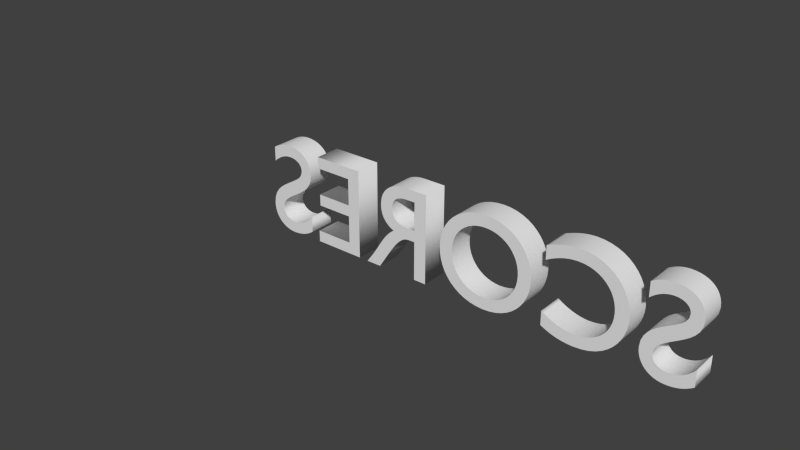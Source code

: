 # Source: scores.blend  (saved by Blender 2.67.0; exported with 4.5.12 LTS)
import bpy
from mathutils import Matrix  # noqa: F401  (used for matrix-valued properties, if any)

bpy.ops.wm.read_factory_settings(use_empty=True)
scene = bpy.context.scene
scene.name = 'Scene'

# ---- collections
col_collection_1 = bpy.data.collections.new('Collection 1'); scene.collection.children.link(col_collection_1)

# ---- world
world_world = bpy.data.worlds.new('World'); scene.world = world_world
world_world.color = (0.05088, 0.05088, 0.05088)
world_world.use_sun_shadow = False
world_world.sun_shadow_jitter_overblur = 0.0
world_world.cycles.sampling_method = 'MANUAL'
world_world.cycles.sample_map_resolution = 256

# ---- curves / text
txt_text = bpy.data.curves.new('Text', 'FONT')
txt_text.dimensions = '2D'
txt_text.body = 'SCORES'
txt_text.use_path_clamp = True
txt_text.bevel_resolution = 0
txt_text.extrude = 0.1

# ---- objects
ob_text = bpy.data.objects.new('Text', txt_text)

# ---- transforms, parenting, visibility, modifiers, constraints
ob_text.location = (0.0, 0.0, 0.0)
ob_text.rotation_euler = (1.571, 0.0, 3.142)
ob_text.scale = (0.7, 0.7, 0.7)
ob_text.lineart.crease_threshold = 0.0
_m = ob_text.modifiers.new('Triangulate', 'TRIANGULATE')
_m.quad_method = 'BEAUTY'

# ---- collection membership
col_collection_1.objects.link(ob_text)

# ---- scene / render settings (as saved in the file)
scene.frame_start = 1; scene.frame_end = 250; scene.frame_set(1)
scene.render.engine = 'BLENDER_EEVEE_NEXT'
scene.render.image_settings.color_mode = 'RGB'
scene.render.image_settings.compression = 90
scene.render.resolution_percentage = 50
scene.render.dither_intensity = 0.0
scene.cycles.use_denoising = False
scene.cycles.samples = 10
scene.cycles.sampling_pattern = 'TABULATED_SOBOL'
scene.cycles.light_sampling_threshold = 0.0
scene.cycles.use_adaptive_sampling = False
scene.cycles.use_light_tree = False
scene.cycles.blur_glossy = 0.0
scene.cycles.volume_bounces = 1
scene.cycles.pixel_filter_type = 'GAUSSIAN'
scene.cycles.sample_clamp_indirect = 0.0
scene.view_settings.view_transform = 'Standard'
bpy.context.view_layer.update()

# ---- added for rendering (the .blend has no active camera and no usable light): camera, sun
cam_auto = bpy.data.cameras.new('AutoCamera')
cam_auto.lens = 50.0
cam_auto.sensor_width = 36.0
cam_auto.clip_end = 1000.0
ob_auto_camera = bpy.data.objects.new('AutoCamera', cam_auto)
scene.collection.objects.link(ob_auto_camera)
ob_auto_camera.location = (1.44167, -3.725, 2.70734)
ob_auto_camera.rotation_euler = (1.09748, -7.21219e-08, 0.694738)
scene.camera = ob_auto_camera
light_auto_sun = bpy.data.lights.new('AutoSun', 'SUN')
light_auto_sun.energy = 3.0
light_auto_sun.angle = 0.0523599
ob_auto_sun = bpy.data.objects.new('AutoSun', light_auto_sun)
scene.collection.objects.link(ob_auto_sun)
ob_auto_sun.rotation_euler = (0.872665, 0.174533, 0.523599)
bpy.context.view_layer.update()
